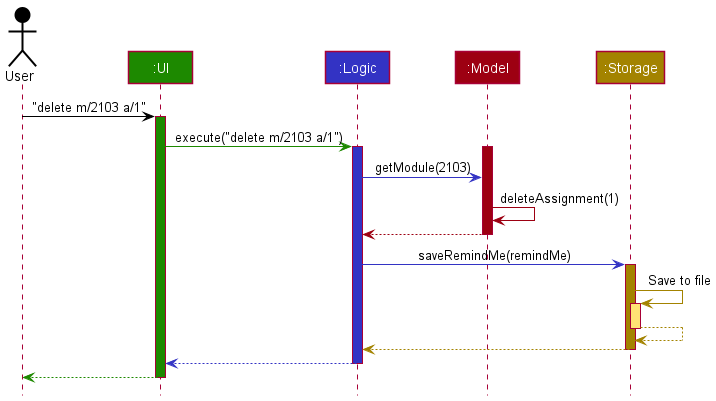

The diagram above was rendered by PlantUML. Its source (embedded in the PNG):
@startuml
!include style.puml

Actor User as user USER_COLOR
Participant ":UI" as ui UI_COLOR
Participant ":Logic" as logic LOGIC_COLOR
Participant ":Model" as model MODEL_COLOR
Participant ":Storage" as storage STORAGE_COLOR

user -[USER_COLOR]> ui : "delete m/2103 a/1"
activate ui UI_COLOR

ui -[UI_COLOR]> logic : execute("delete m/2103 a/1")
activate logic LOGIC_COLOR


activate model MODEL_COLOR
logic -[LOGIC_COLOR]> model : getModule(2103)
model -[MODEL_COLOR]> model : deleteAssignment(1)
model -[MODEL_COLOR]-> logic
deactivate model

logic -[LOGIC_COLOR]> storage : saveRemindMe(remindMe)
activate storage STORAGE_COLOR

storage -[STORAGE_COLOR]> storage : Save to file
activate storage STORAGE_COLOR_T1
storage --[STORAGE_COLOR]> storage
deactivate storage

storage --[STORAGE_COLOR]> logic
deactivate storage

logic --[LOGIC_COLOR]> ui
deactivate logic

ui--[UI_COLOR]> user
deactivate ui
@enduml